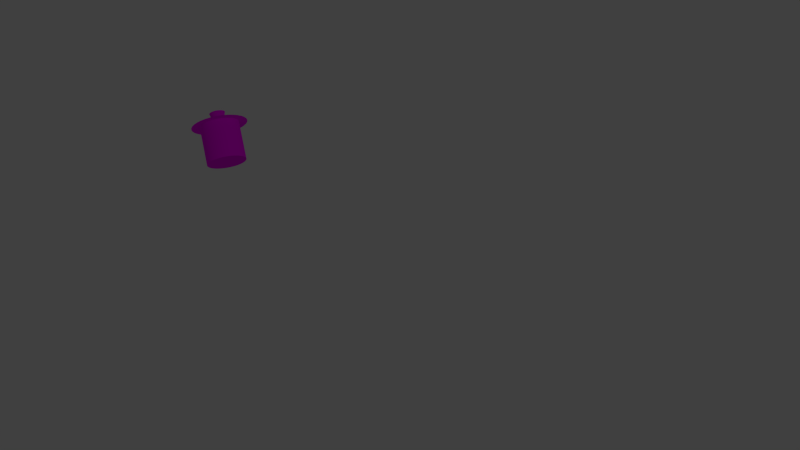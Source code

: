 # Source: LS-Topf.blend  (saved by Blender 2.72.0; exported with 4.5.12 LTS)
import bpy
from mathutils import Matrix  # noqa: F401  (used for matrix-valued properties, if any)

bpy.ops.wm.read_factory_settings(use_empty=True)
scene = bpy.context.scene
scene.name = 'Scene'

# ---- collections
col_collection_1 = bpy.data.collections.new('Collection 1'); scene.collection.children.link(col_collection_1)

# ---- images (referenced by path relative to the original .blend; pixels are not part of the script)
import os
ASSET_DIR = os.environ.get("B2B_ASSET_DIR", "")  # directory of the original .blend (textures are referenced by path, not embedded)
HERE = os.path.dirname(os.path.abspath(__file__))  # packed textures are extracted next to this script under _unpacked/

def load_image(name, relpath, width, height, colorspace="sRGB"):
    """Load a texture the original file referenced (path relative to the .blend, or extracted next to this script)."""
    p = next((c for c in (os.path.join(HERE, relpath), os.path.join(ASSET_DIR, relpath)) if relpath and os.path.exists(c)), "")
    if p:
        img = bpy.data.images.load(p, check_existing=True)
        img.name = name
    else:  # same state as the original file: an image datablock whose file is absent (Cycles renders it pink)
        img = bpy.data.images.new(name, width, height)
        img.source = "FILE"
        img.filepath = "//" + (relpath or name)
    img.colorspace_settings.name = colorspace
    return img
img_metal_jpg_001 = load_image('metal.jpg.001', 'metal.jpg', 1024, 1024, 'sRGB')

# ---- materials (node trees are filled in below, after node groups)
mat_material = bpy.data.materials.new('Material')
mat_material.alpha_threshold = 0.0
mat_material.roughness = 0.5

# ---- material node trees
mat_material.use_nodes = True; mat_material.node_tree.nodes.clear()
_N = mat_material.node_tree.nodes; _L = mat_material.node_tree.links
n0 = _N.new('ShaderNodeBsdfDiffuse'); n0.name = 'Diffuse BSDF'; n0.location = (59, 428)
n0.inputs[1].default_value = 0.1917
n1 = _N.new('ShaderNodeOutputMaterial'); n1.name = 'Material Output'; n1.location = (300, 300)
n2 = _N.new('ShaderNodeTexImage'); n2.name = 'Image Texture'; n2.location = (-180, 300)
n2.width = 140
n2.image = img_metal_jpg_001
n3 = _N.new('ShaderNodeTexNoise'); n3.name = 'Noise Texture'; n3.location = (62, 250)
n3.inputs[2].default_value = 23.8
n3.inputs[3].default_value = 8.4
n3.inputs[8].default_value = 8.15
n4 = _N.new('ShaderNodeDisplacement'); n4.name = 'Displacement'; n4.location = (0, 0)
n4.inputs[1].default_value = 0.0
n4.inputs[2].default_value = 0.1
_L.new(n2.outputs[0], n0.inputs[0])
_L.new(n0.outputs[0], n1.inputs[0])
_L.new(n2.outputs[0], n3.inputs[0])
_L.new(n3.outputs[1], n4.inputs[0])
_L.new(n4.outputs[0], n1.inputs[2])
n1.is_active_output = True

# ---- world
world_world = bpy.data.worlds.new('World'); scene.world = world_world
world_world.color = (0.05088, 0.05088, 0.05088)
world_world.use_sun_shadow = False
world_world.sun_shadow_jitter_overblur = 0.0
world_world.cycles.sampling_method = 'MANUAL'
world_world.cycles.sample_map_resolution = 256

# ---- cameras
cam_camera = bpy.data.cameras.new('Camera')
cam_camera.clip_end = 100.0
cam_camera.lens = 35.0
cam_camera.sensor_width = 32.0
cam_camera.sensor_height = 18.0
cam_camera.ortho_scale = 7.314
cam_camera.dof.focus_distance = 0.0

# ---- lights
light_lamp = bpy.data.lights.new('Lamp', 'POINT')
light_lamp.transmission_factor = 0.0
light_lamp.cutoff_distance = 30.0
light_lamp.energy = 100.0
light_lamp.shadow_buffer_clip_start = 1.001
light_lamp.shadow_soft_size = 0.1
light_lamp.shadow_maximum_resolution = 0.006
light_lamp.use_absolute_resolution = True
light_lamp.cycles.use_multiple_importance_sampling = False

# ---- meshes
me_circle = bpy.data.meshes.new('Circle')
me_circle.from_pydata([(5.029e-08, 0.3268, 0.978), (-0.06375, 0.3205, 0.978), (-0.1251, 0.3019, 0.978), (-0.1816, 0.2717, 0.978), (-0.2311, 0.2311, 0.978), (-0.2717, 0.1816, 0.978), (-0.3019, 0.1251, 0.978), (-0.3205, 0.06375, 0.978), (-0.3268, 1.367e-08, 0.978), (-0.3205, -0.06375, 0.978), (-0.3019, -0.1251, 0.978), (-0.2717, -0.1816, 0.978), (-0.2311, -0.2311, 0.978), (-0.1816, -0.2717, 0.978), (-0.1251, -0.3019, 0.978), (-0.06375, -0.3205, 0.978), (1.574e-07, -0.3268, 0.978), (0.06375, -0.3205, 0.978), (0.1251, -0.3019, 0.978), (0.1816, -0.2717, 0.978), (0.2311, -0.2311, 0.978), (0.2717, -0.1816, 0.978), (0.3019, -0.1251, 0.978), (0.3205, -0.06375, 0.978), (0.3268, 2.864e-07, 0.978), (0.3205, 0.06375, 0.978), (0.3019, 0.1251, 0.978), (0.2717, 0.1816, 0.978), (0.2311, 0.2311, 0.978), (0.1816, 0.2717, 0.978), (0.1251, 0.3019, 0.978), (0.06375, 0.3205, 0.978), (5.029e-08, 0.3268, 0.978), (-0.06375, 0.3205, 0.978), (-0.1251, 0.3019, 0.978), (-0.1816, 0.2717, 0.978), (-0.2311, 0.2311, 0.978), (-0.2717, 0.1816, 0.978), (-0.3019, 0.1251, 0.978), (-0.3205, 0.06375, 0.978), (-0.3268, 1.367e-08, 0.978), (-0.3205, -0.06375, 0.978), (-0.3019, -0.1251, 0.978), (-0.2717, -0.1816, 0.978), (-0.2311, -0.2311, 0.978), (-0.1816, -0.2717, 0.978), (-0.1251, -0.3019, 0.978), (-0.06375, -0.3205, 0.978), (1.574e-07, -0.3268, 0.978), (0.06375, -0.3205, 0.978), (0.1251, -0.3019, 0.978), (0.1816, -0.2717, 0.978), (0.2311, -0.2311, 0.978), (0.2717, -0.1816, 0.978), (0.3019, -0.1251, 0.978), (0.3205, -0.06375, 0.978), (0.3268, 2.864e-07, 0.978), (0.3205, 0.06375, 0.978), (0.3019, 0.1251, 0.978), (0.2717, 0.1816, 0.978), (0.2311, 0.2311, 0.978), (0.1816, 0.2717, 0.978), (0.1251, 0.3019, 0.978), (0.06375, 0.3205, 0.978), (8.925e-08, 0.3268, 1.632), (-0.06375, 0.3205, 1.632), (-0.1251, 0.3019, 1.632), (-0.1816, 0.2717, 1.632), (-0.2311, 0.2311, 1.632), (-0.2717, 0.1816, 1.632), (-0.3019, 0.1251, 1.632), (-0.3205, 0.06375, 1.632), (-0.3268, -1.032e-07, 1.632), (-0.3205, -0.06375, 1.632), (-0.3019, -0.1251, 1.632), (-0.2717, -0.1816, 1.632), (-0.2311, -0.2311, 1.632), (-0.1816, -0.2717, 1.632), (-0.1251, -0.3019, 1.632), (-0.06375, -0.3205, 1.632), (1.964e-07, -0.3268, 1.632), (0.06375, -0.3205, 1.632), (0.1251, -0.3019, 1.632), (0.1816, -0.2717, 1.632), (0.2311, -0.2311, 1.632), (0.2717, -0.1816, 1.632), (0.3019, -0.1251, 1.632), (0.3205, -0.06375, 1.632), (0.3268, 2.085e-07, 1.632), (0.3205, 0.06375, 1.632), (0.3019, 0.1251, 1.632), (0.2717, 0.1816, 1.632), (0.2311, 0.2311, 1.632), (0.1816, 0.2717, 1.632), (0.1251, 0.3019, 1.632), (0.06375, 0.3205, 1.632), (1.087e-07, 0.4673, 1.632), (-0.09116, 0.4583, 1.632), (-0.1788, 0.4317, 1.632), (-0.2596, 0.3885, 1.632), (-0.3304, 0.3304, 1.632), (-0.3885, 0.2596, 1.632), (-0.4317, 0.1788, 1.632), (-0.4583, 0.09116, 1.632), (-0.4673, -1.422e-07, 1.632), (-0.4583, -0.09116, 1.632), (-0.4317, -0.1788, 1.632), (-0.3885, -0.2596, 1.632), (-0.3304, -0.3304, 1.632), (-0.2596, -0.3885, 1.632), (-0.1788, -0.4317, 1.632), (-0.09116, -0.4583, 1.632), (2.548e-07, -0.4673, 1.632), (0.09116, -0.4583, 1.632), (0.1788, -0.4317, 1.632), (0.2596, -0.3885, 1.632), (0.3304, -0.3304, 1.632), (0.3885, -0.2596, 1.632), (0.4317, -0.1788, 1.632), (0.4583, -0.09116, 1.632), (0.4673, 2.864e-07, 1.632), (0.4583, 0.09116, 1.632), (0.4317, 0.1788, 1.632), (0.3885, 0.2596, 1.632), (0.3304, 0.3304, 1.632), (0.2596, 0.3885, 1.632), (0.1788, 0.4317, 1.632), (0.09116, 0.4583, 1.632), (6.977e-08, 0.1038, 1.717), (-0.02025, 0.1018, 1.717), (-0.03973, 0.0959, 1.717), (-0.05767, 0.08631, 1.717), (-0.0734, 0.0734, 1.717), (-0.08631, 0.05767, 1.717), (-0.0959, 0.03973, 1.717), (-0.1018, 0.02025, 1.717), (-0.1038, -6.424e-08, 1.717), (-0.1018, -0.02025, 1.717), (-0.0959, -0.03973, 1.717), (-0.08631, -0.05767, 1.717), (-0.0734, -0.0734, 1.717), (-0.05767, -0.08631, 1.717), (-0.03973, -0.09591, 1.717), (-0.02025, -0.1018, 1.717), (9.899e-08, -0.1038, 1.717), (0.02025, -0.1018, 1.717), (0.03973, -0.09591, 1.717), (0.05767, -0.08631, 1.717), (0.0734, -0.0734, 1.717), (0.08631, -0.05767, 1.717), (0.09591, -0.03973, 1.717), (0.1018, -0.02025, 1.717), (0.1038, 1.367e-08, 1.717), (0.1018, 0.02025, 1.717), (0.09591, 0.03973, 1.717), (0.08631, 0.05767, 1.717), (0.0734, 0.0734, 1.717), (0.05767, 0.08631, 1.717), (0.03973, 0.0959, 1.717), (0.02025, 0.1018, 1.717), (6.977e-08, 0.0932, 1.717), (-0.01818, 0.09141, 1.717), (-0.03566, 0.0861, 1.717), (-0.05178, 0.07749, 1.717), (-0.0659, 0.0659, 1.717), (-0.07749, 0.05178, 1.717), (-0.0861, 0.03566, 1.717), (-0.09141, 0.01818, 1.717), (-0.0932, -6.424e-08, 1.717), (-0.09141, -0.01818, 1.717), (-0.0861, -0.03566, 1.717), (-0.07749, -0.05178, 1.717), (-0.0659, -0.0659, 1.717), (-0.05178, -0.07749, 1.717), (-0.03566, -0.0861, 1.717), (-0.01818, -0.09141, 1.717), (9.899e-08, -0.0932, 1.717), (0.01818, -0.09141, 1.717), (0.03566, -0.0861, 1.717), (0.05178, -0.07749, 1.717), (0.0659, -0.0659, 1.717), (0.07749, -0.05178, 1.717), (0.0861, -0.03566, 1.717), (0.09141, -0.01818, 1.717), (0.0932, 1.367e-08, 1.717), (0.09141, 0.01818, 1.717), (0.0861, 0.03566, 1.717), (0.07749, 0.05178, 1.717), (0.0659, 0.0659, 1.717), (0.05178, 0.07749, 1.717), (0.03566, 0.0861, 1.717), (0.01818, 0.09141, 1.717), (6.977e-08, 0.1314, 1.847), (-0.02564, 0.1289, 1.847), (-0.05029, 0.1214, 1.847), (-0.07301, 0.1093, 1.847), (-0.09293, 0.09293, 1.847), (-0.1093, 0.07301, 1.847), (-0.1214, 0.05029, 1.847), (-0.1289, 0.02564, 1.847), (-0.1314, -6.424e-08, 1.847), (-0.1289, -0.02564, 1.847), (-0.1214, -0.05029, 1.847), (-0.1093, -0.07301, 1.847), (-0.09293, -0.09293, 1.847), (-0.07301, -0.1093, 1.847), (-0.05029, -0.1214, 1.847), (-0.02564, -0.1289, 1.847), (1.185e-07, -0.1314, 1.847), (0.02564, -0.1289, 1.847), (0.05029, -0.1214, 1.847), (0.07301, -0.1093, 1.847), (0.09293, -0.09293, 1.847), (0.1093, -0.07301, 1.847), (0.1214, -0.05029, 1.847), (0.1289, -0.02564, 1.847), (0.1314, 5.263e-08, 1.847), (0.1289, 0.02564, 1.847), (0.1214, 0.05029, 1.847), (0.1093, 0.07301, 1.847), (0.09293, 0.09293, 1.847), (0.07301, 0.1093, 1.847), (0.05029, 0.1214, 1.847), (0.02564, 0.1289, 1.847)], [], [(1, 0, 31, 30, 29, 28, 27, 26, 25, 24, 23, 22, 21, 20, 19, 18, 17, 16, 15, 14, 13, 12, 11, 10, 9, 8, 7, 6, 5, 4, 3, 2), (60, 61, 93, 92), (27, 28, 60, 59), (16, 17, 49, 48), (5, 6, 38, 37), (25, 26, 58, 57), (3, 4, 36, 35), (14, 15, 47, 46), (23, 24, 56, 55), (1, 2, 34, 33), (12, 13, 45, 44), (21, 22, 54, 53), (10, 11, 43, 42), (30, 31, 63, 62), (19, 20, 52, 51), (8, 9, 41, 40), (28, 29, 61, 60), (17, 18, 50, 49), (6, 7, 39, 38), (26, 27, 59, 58), (4, 5, 37, 36), (15, 16, 48, 47), (24, 25, 57, 56), (2, 3, 35, 34), (13, 14, 46, 45), (22, 23, 55, 54), (0, 1, 33, 32), (11, 12, 44, 43), (31, 0, 32, 63), (20, 21, 53, 52), (9, 10, 42, 41), (29, 30, 62, 61), (18, 19, 51, 50), (7, 8, 40, 39), (94, 95, 127, 126), (49, 50, 82, 81), (38, 39, 71, 70), (58, 59, 91, 90), (36, 37, 69, 68), (47, 48, 80, 79), (56, 57, 89, 88), (34, 35, 67, 66), (45, 46, 78, 77), (54, 55, 87, 86), (32, 33, 65, 64), (43, 44, 76, 75), (63, 32, 64, 95), (52, 53, 85, 84), (41, 42, 74, 73), (61, 62, 94, 93), (50, 51, 83, 82), (39, 40, 72, 71), (59, 60, 92, 91), (48, 49, 81, 80), (37, 38, 70, 69), (57, 58, 90, 89), (35, 36, 68, 67), (46, 47, 79, 78), (55, 56, 88, 87), (33, 34, 66, 65), (44, 45, 77, 76), (53, 54, 86, 85), (42, 43, 75, 74), (62, 63, 95, 94), (51, 52, 84, 83), (40, 41, 73, 72), (117, 118, 150, 149), (83, 84, 116, 115), (72, 73, 105, 104), (92, 93, 125, 124), (81, 82, 114, 113), (70, 71, 103, 102), (90, 91, 123, 122), (68, 69, 101, 100), (79, 80, 112, 111), (88, 89, 121, 120), (66, 67, 99, 98), (77, 78, 110, 109), (86, 87, 119, 118), (64, 65, 97, 96), (75, 76, 108, 107), (95, 64, 96, 127), (84, 85, 117, 116), (73, 74, 106, 105), (93, 94, 126, 125), (82, 83, 115, 114), (71, 72, 104, 103), (91, 92, 124, 123), (80, 81, 113, 112), (69, 70, 102, 101), (89, 90, 122, 121), (67, 68, 100, 99), (78, 79, 111, 110), (87, 88, 120, 119), (65, 66, 98, 97), (76, 77, 109, 108), (85, 86, 118, 117), (74, 75, 107, 106), (151, 152, 184, 183), (106, 107, 139, 138), (126, 127, 159, 158), (115, 116, 148, 147), (104, 105, 137, 136), (124, 125, 157, 156), (113, 114, 146, 145), (102, 103, 135, 134), (122, 123, 155, 154), (100, 101, 133, 132), (111, 112, 144, 143), (120, 121, 153, 152), (98, 99, 131, 130), (109, 110, 142, 141), (118, 119, 151, 150), (96, 97, 129, 128), (107, 108, 140, 139), (127, 96, 128, 159), (116, 117, 149, 148), (105, 106, 138, 137), (125, 126, 158, 157), (114, 115, 147, 146), (103, 104, 136, 135), (123, 124, 156, 155), (112, 113, 145, 144), (101, 102, 134, 133), (121, 122, 154, 153), (99, 100, 132, 131), (110, 111, 143, 142), (119, 120, 152, 151), (97, 98, 130, 129), (108, 109, 141, 140), (185, 186, 218, 217), (129, 130, 162, 161), (140, 141, 173, 172), (149, 150, 182, 181), (138, 139, 171, 170), (158, 159, 191, 190), (147, 148, 180, 179), (136, 137, 169, 168), (156, 157, 189, 188), (145, 146, 178, 177), (134, 135, 167, 166), (154, 155, 187, 186), (132, 133, 165, 164), (143, 144, 176, 175), (152, 153, 185, 184), (130, 131, 163, 162), (141, 142, 174, 173), (150, 151, 183, 182), (128, 129, 161, 160), (139, 140, 172, 171), (159, 128, 160, 191), (148, 149, 181, 180), (137, 138, 170, 169), (157, 158, 190, 189), (146, 147, 179, 178), (135, 136, 168, 167), (155, 156, 188, 187), (144, 145, 177, 176), (133, 134, 166, 165), (153, 154, 186, 185), (131, 132, 164, 163), (142, 143, 175, 174), (193, 194, 195, 196, 197, 198, 199, 200, 201, 202, 203, 204, 205, 206, 207, 208, 209, 210, 211, 212, 213, 214, 215, 216, 217, 218, 219, 220, 221, 222, 223, 192), (163, 164, 196, 195), (174, 175, 207, 206), (183, 184, 216, 215), (161, 162, 194, 193), (172, 173, 205, 204), (181, 182, 214, 213), (170, 171, 203, 202), (190, 191, 223, 222), (179, 180, 212, 211), (168, 169, 201, 200), (188, 189, 221, 220), (177, 178, 210, 209), (166, 167, 199, 198), (186, 187, 219, 218), (164, 165, 197, 196), (175, 176, 208, 207), (184, 185, 217, 216), (162, 163, 195, 194), (173, 174, 206, 205), (182, 183, 215, 214), (160, 161, 193, 192), (171, 172, 204, 203), (191, 160, 192, 223), (180, 181, 213, 212), (169, 170, 202, 201), (189, 190, 222, 221), (178, 179, 211, 210), (167, 168, 200, 199), (187, 188, 220, 219), (176, 177, 209, 208), (165, 166, 198, 197)])
me_circle.polygons.foreach_set('use_smooth', [True] * 194)
_uv = me_circle.uv_layers.new(name='UVMap')
_uv.uv.foreach_set('vector', [0.7493, 0.1172, 0.7697, 0.1368, 0.7858, 0.1599, 0.7969, 0.1855, 0.8026, 0.2127, 0.8026, 0.2405, 0.7969, 0.2677, 0.7858, 0.2933, 0.7697, 0.3164, 0.7493, 0.336, 0.7252, 0.3514, 0.6984, 0.3621, 0.67, 0.3675, 0.6411, 0.3675, 0.6127, 0.3621, 0.5859, 0.3514, 0.5618, 0.336, 0.5414, 0.3164, 0.5253, 0.2933, 0.5142, 0.2677, 0.5085, 0.2405, 0.5085, 0.2127, 0.5142, 0.1855, 0.5253, 0.1599, 0.5414, 0.1368, 0.5618, 0.1172, 0.5859, 0.1018, 0.6127, 0.09117, 0.6411, 0.08576, 0.67, 0.08576, 0.6984, 0.09117, 0.7252, 0.1018, 0.5695, 0.9334, 0.5507, 0.9346, 0.5501, 0.737, 0.5689, 0.7358, 0.8026, 0.2405, 0.8026, 0.2405, 0.8026, 0.2405, 0.8026, 0.2405, 0.8026, 0.2405, 0.8026, 0.2405, 0.8026, 0.2405, 0.8026, 0.2405, 0.8026, 0.2405, 0.8026, 0.2405, 0.8026, 0.2405, 0.8026, 0.2405, 0.8026, 0.2405, 0.8026, 0.2405, 0.8026, 0.2405, 0.8026, 0.2405, 0.8026, 0.2405, 0.8026, 0.2405, 0.8026, 0.2405, 0.8026, 0.2405, 0.8026, 0.2405, 0.8026, 0.2405, 0.8026, 0.2405, 0.8026, 0.2405, 0.8026, 0.2405, 0.8026, 0.2405, 0.8026, 0.2405, 0.8026, 0.2405, 0.8026, 0.2405, 0.8026, 0.2405, 0.8026, 0.2405, 0.8026, 0.2405, 0.8026, 0.2405, 0.8026, 0.2405, 0.8026, 0.2405, 0.8026, 0.2405, 0.8026, 0.2405, 0.8026, 0.2405, 0.8026, 0.2405, 0.8026, 0.2405, 0.8026, 0.2405, 0.8026, 0.2405, 0.8026, 0.2405, 0.8026, 0.2405, 0.8026, 0.2405, 0.8026, 0.2405, 0.8026, 0.2405, 0.8026, 0.2405, 0.8026, 0.2405, 0.8026, 0.2405, 0.8026, 0.2405, 0.8026, 0.2405, 0.8026, 0.2405, 0.8026, 0.2405, 0.8026, 0.2405, 0.8026, 0.2405, 0.8026, 0.2405, 0.8026, 0.2405, 0.8026, 0.2405, 0.8026, 0.2405, 0.8026, 0.2405, 0.8026, 0.2405, 0.8026, 0.2405, 0.8026, 0.2405, 0.8026, 0.2405, 0.8026, 0.2405, 0.8026, 0.2405, 0.8026, 0.2405, 0.8026, 0.2405, 0.8026, 0.2405, 0.8026, 0.2405, 0.8026, 0.2405, 0.8026, 0.2405, 0.8026, 0.2405, 0.8026, 0.2405, 0.8026, 0.2405, 0.8026, 0.2405, 0.8026, 0.2405, 0.8026, 0.2405, 0.8026, 0.2405, 0.8026, 0.2405, 0.8026, 0.2405, 0.8026, 0.2405, 0.8026, 0.2405, 0.8026, 0.2405, 0.8026, 0.2405, 0.8026, 0.2405, 0.8026, 0.2405, 0.8026, 0.2405, 0.8026, 0.2405, 0.8026, 0.2405, 0.8026, 0.2405, 0.8026, 0.2405, 0.8026, 0.2405, 0.8026, 0.2405, 0.8026, 0.2405, 0.8026, 0.2405, 0.8026, 0.2405, 0.8026, 0.2405, 0.8026, 0.2405, 0.8026, 0.2405, 0.8026, 0.2405, 0.8026, 0.2405, 0.8026, 0.2405, 0.8026, 0.2405, 0.8026, 0.2405, 0.8026, 0.2405, 0.8026, 0.2405, 0.8026, 0.2405, 0.8026, 0.2405, 0.8026, 0.2405, 0.8026, 0.2405, 0.8026, 0.2405, 0.8026, 0.2405, 0.8026, 0.2405, 0.8026, 0.2405, 0.8026, 0.2405, 0.8026, 0.2405, 0.8026, 0.2405, 0.8026, 0.2405, 0.8026, 0.2405, 0.8026, 0.2405, 0.8026, 0.2405, 0.8026, 0.2405, 0.8026, 0.2405, 0.8026, 0.2405, 0.8026, 0.2405, 0.8026, 0.2405, 0.2122, 0.8007, 0.239, 0.8113, 0.2205, 0.8695, 0.1823, 0.8543, 0.6628, 0.7334, 0.6439, 0.7323, 0.6433, 0.5348, 0.6622, 0.5358, 0.6968, 0.7313, 0.6798, 0.7329, 0.6792, 0.5353, 0.6962, 0.5337, 0.61, 0.9327, 0.5896, 0.9328, 0.589, 0.7352, 0.6094, 0.7352, 0.7357, 0.7295, 0.7156, 0.7301, 0.715, 0.5325, 0.7351, 0.5319, 0.6804, 0.9358, 0.666, 0.9379, 0.6654, 0.7403, 0.6798, 0.7382, 0.649, 0.9343, 0.6301, 0.9332, 0.6295, 0.7357, 0.6483, 0.7367, 0.7762, 0.7299, 0.7561, 0.7294, 0.7555, 0.5318, 0.7756, 0.5323, 0.7163, 0.933, 0.6974, 0.9341, 0.6968, 0.7366, 0.7157, 0.7354, 0.5645, 0.7337, 0.5475, 0.7354, 0.5469, 0.5378, 0.5639, 0.5361, 0.8121, 0.7325, 0.7951, 0.731, 0.7945, 0.5334, 0.8115, 0.5349, 0.7567, 0.9323, 0.7363, 0.9324, 0.7357, 0.7348, 0.7561, 0.7347, 0.8265, 0.7345, 0.8121, 0.7325, 0.8115, 0.5349, 0.8259, 0.5369, 0.6034, 0.7319, 0.5834, 0.7325, 0.5828, 0.5349, 0.6028, 0.5343, 0.7957, 0.9339, 0.7768, 0.9328, 0.7762, 0.7352, 0.7951, 0.7363, 0.5507, 0.9346, 0.5337, 0.9363, 0.5331, 0.7387, 0.5501, 0.737, 0.6439, 0.7323, 0.6239, 0.7318, 0.6233, 0.5343, 0.6433, 0.5348, 0.8271, 0.9374, 0.8127, 0.9354, 0.8121, 0.7378, 0.8265, 0.7398, 0.5896, 0.9328, 0.5695, 0.9334, 0.5689, 0.7358, 0.589, 0.7352, 0.6798, 0.7349, 0.6628, 0.7334, 0.6622, 0.5358, 0.6792, 0.5374, 0.7156, 0.7301, 0.6968, 0.7313, 0.6962, 0.5337, 0.715, 0.5325, 0.6301, 0.9332, 0.61, 0.9327, 0.6094, 0.7352, 0.6295, 0.7357, 0.7561, 0.7294, 0.7357, 0.7295, 0.7351, 0.5319, 0.7555, 0.5318, 0.6974, 0.9341, 0.6804, 0.9358, 0.6798, 0.7382, 0.6968, 0.7366, 0.6659, 0.9358, 0.649, 0.9343, 0.6483, 0.7367, 0.6653, 0.7383, 0.7951, 0.731, 0.7762, 0.7299, 0.7756, 0.5323, 0.7945, 0.5334, 0.7363, 0.9324, 0.7163, 0.933, 0.7157, 0.7354, 0.7357, 0.7348, 0.5834, 0.7325, 0.5645, 0.7337, 0.5639, 0.5361, 0.5828, 0.5349, 0.7768, 0.9328, 0.7567, 0.9323, 0.7561, 0.7347, 0.7762, 0.7352, 0.5337, 0.9363, 0.5192, 0.9383, 0.5186, 0.7408, 0.5331, 0.7387, 0.6239, 0.7318, 0.6034, 0.7319, 0.6028, 0.5343, 0.6233, 0.5343, 0.8127, 0.9354, 0.7957, 0.9339, 0.7951, 0.7363, 0.8121, 0.7378, 0.4681, 0.1776, 0.484, 0.2143, 0.3268, 0.26, 0.3232, 0.2519, 0.2122, 0.551, 0.1881, 0.5664, 0.1479, 0.5194, 0.1823, 0.4974, 0.4289, 0.6897, 0.4289, 0.662, 0.4921, 0.656, 0.4921, 0.6957, 0.1677, 0.7656, 0.1881, 0.7853, 0.1479, 0.8323, 0.1186, 0.8042, 0.2674, 0.535, 0.239, 0.5404, 0.2205, 0.4822, 0.2611, 0.4744, 0.4121, 0.7426, 0.4232, 0.7169, 0.484, 0.7346, 0.4681, 0.7712, 0.1405, 0.7169, 0.1516, 0.7426, 0.09557, 0.7712, 0.07972, 0.7346, 0.3756, 0.7853, 0.396, 0.7656, 0.4451, 0.8042, 0.4159, 0.8323, 0.3247, 0.5404, 0.2963, 0.535, 0.3026, 0.4744, 0.3432, 0.4822, 0.1348, 0.662, 0.1348, 0.6897, 0.07164, 0.6957, 0.07164, 0.656, 0.3247, 0.8113, 0.3515, 0.8007, 0.3814, 0.8543, 0.3432, 0.8695, 0.3756, 0.5664, 0.3515, 0.551, 0.3814, 0.4974, 0.4159, 0.5194, 0.1516, 0.6091, 0.1405, 0.6348, 0.07972, 0.6171, 0.09557, 0.5804, 0.2674, 0.8167, 0.2963, 0.8167, 0.3026, 0.8773, 0.2611, 0.8773, 0.4121, 0.6091, 0.396, 0.5861, 0.4451, 0.5475, 0.4681, 0.5804, 0.239, 0.8113, 0.2674, 0.8167, 0.2611, 0.8773, 0.2205, 0.8695, 0.1881, 0.5664, 0.1677, 0.5861, 0.1186, 0.5475, 0.1479, 0.5194, 0.4289, 0.662, 0.4232, 0.6348, 0.484, 0.6171, 0.4921, 0.656, 0.1881, 0.7853, 0.2122, 0.8007, 0.1823, 0.8543, 0.1479, 0.8323, 0.239, 0.5404, 0.2122, 0.551, 0.1823, 0.4974, 0.2205, 0.4822, 0.4232, 0.7169, 0.4289, 0.6897, 0.4921, 0.6957, 0.484, 0.7346, 0.1516, 0.7426, 0.1677, 0.7656, 0.1186, 0.8042, 0.09557, 0.7712, 0.2963, 0.535, 0.2674, 0.535, 0.2611, 0.4744, 0.3026, 0.4744, 0.396, 0.7656, 0.4121, 0.7426, 0.4681, 0.7712, 0.4451, 0.8042, 0.1348, 0.6897, 0.1405, 0.7169, 0.07972, 0.7346, 0.07164, 0.6957, 0.3515, 0.8007, 0.3756, 0.7853, 0.4159, 0.8323, 0.3814, 0.8543, 0.3515, 0.551, 0.3247, 0.5404, 0.3432, 0.4822, 0.3814, 0.4974, 0.1405, 0.6348, 0.1348, 0.662, 0.07164, 0.656, 0.07972, 0.6171, 0.2963, 0.8167, 0.3247, 0.8113, 0.3432, 0.8695, 0.3026, 0.8773, 0.396, 0.5861, 0.3756, 0.5664, 0.4159, 0.5194, 0.4451, 0.5475, 0.1677, 0.5861, 0.1516, 0.6091, 0.09557, 0.5804, 0.1186, 0.5475, 0.4232, 0.6348, 0.4121, 0.6091, 0.4681, 0.5804, 0.484, 0.6171, 0.3286, 0.2686, 0.3286, 0.2775, 0.3238, 0.277, 0.3238, 0.2691, 0.09557, 0.1776, 0.1186, 0.1447, 0.2456, 0.2445, 0.2405, 0.2519, 0.3432, 0.4667, 0.3026, 0.4744, 0.2865, 0.3178, 0.2955, 0.3161, 0.4159, 0.1166, 0.4451, 0.1447, 0.3181, 0.2445, 0.3116, 0.2383, 0.07164, 0.2532, 0.07972, 0.2143, 0.2369, 0.26, 0.2352, 0.2686, 0.4159, 0.4295, 0.3814, 0.4515, 0.304, 0.3127, 0.3116, 0.3078, 0.3432, 0.07938, 0.3814, 0.09457, 0.304, 0.2334, 0.2955, 0.23, 0.07972, 0.3318, 0.07164, 0.2929, 0.2352, 0.2775, 0.2369, 0.2861, 0.4681, 0.3684, 0.4451, 0.4014, 0.3181, 0.3016, 0.3232, 0.2942, 0.1186, 0.4014, 0.09557, 0.3684, 0.2405, 0.2942, 0.2456, 0.3016, 0.2611, 0.07164, 0.3026, 0.07164, 0.2865, 0.2283, 0.2773, 0.2283, 0.4921, 0.2929, 0.484, 0.3318, 0.3268, 0.2861, 0.3286, 0.2775, 0.1823, 0.4515, 0.1479, 0.4295, 0.2521, 0.3078, 0.2597, 0.3127, 0.1823, 0.09457, 0.2205, 0.07938, 0.2682, 0.23, 0.2597, 0.2334, 0.484, 0.2143, 0.4921, 0.2532, 0.3286, 0.2686, 0.3268, 0.26, 0.2612, 0.4744, 0.2205, 0.4667, 0.2682, 0.3161, 0.2773, 0.3178, 0.1186, 0.1447, 0.1479, 0.1166, 0.2521, 0.2383, 0.2456, 0.2445, 0.3026, 0.4744, 0.2612, 0.4744, 0.2773, 0.3178, 0.2865, 0.3178, 0.4451, 0.1447, 0.4681, 0.1776, 0.3232, 0.2519, 0.3181, 0.2445, 0.07972, 0.2143, 0.09557, 0.1776, 0.2405, 0.2519, 0.2369, 0.26, 0.3814, 0.4515, 0.3432, 0.4667, 0.2955, 0.3161, 0.304, 0.3127, 0.3814, 0.09457, 0.4159, 0.1166, 0.3116, 0.2383, 0.304, 0.2334, 0.07164, 0.2929, 0.07164, 0.2532, 0.2352, 0.2686, 0.2352, 0.2775, 0.4451, 0.4014, 0.4159, 0.4295, 0.3116, 0.3078, 0.3181, 0.3016, 0.3026, 0.07164, 0.3432, 0.07938, 0.2955, 0.23, 0.2865, 0.2283, 0.09557, 0.3684, 0.07972, 0.3318, 0.2369, 0.2861, 0.2405, 0.2942, 0.484, 0.3318, 0.4681, 0.3684, 0.3232, 0.2942, 0.3268, 0.2861, 0.1479, 0.4295, 0.1186, 0.4014, 0.2456, 0.3016, 0.2521, 0.3078, 0.2205, 0.07938, 0.2611, 0.07164, 0.2773, 0.2283, 0.2682, 0.23, 0.4921, 0.2532, 0.4921, 0.2929, 0.3286, 0.2775, 0.3286, 0.2686, 0.2205, 0.4667, 0.1823, 0.4515, 0.2597, 0.3127, 0.2682, 0.3161, 0.1479, 0.1166, 0.1823, 0.09457, 0.2597, 0.2334, 0.2521, 0.2383, 0.9262, 0.3123, 0.9258, 0.32, 0.8652, 0.3175, 0.8657, 0.3066, 0.2682, 0.3161, 0.2597, 0.3127, 0.262, 0.3086, 0.2696, 0.3117, 0.2521, 0.2383, 0.2597, 0.2334, 0.262, 0.2374, 0.2551, 0.2418, 0.3232, 0.2519, 0.3268, 0.26, 0.3222, 0.2613, 0.319, 0.254, 0.2405, 0.2519, 0.2456, 0.2445, 0.2493, 0.2474, 0.2447, 0.254, 0.2955, 0.3161, 0.2865, 0.3178, 0.286, 0.3132, 0.2941, 0.3117, 0.3116, 0.2383, 0.3181, 0.2445, 0.3144, 0.2474, 0.3086, 0.2418, 0.2352, 0.2686, 0.2369, 0.26, 0.2415, 0.2613, 0.2399, 0.2691, 0.3116, 0.3078, 0.304, 0.3127, 0.3017, 0.3086, 0.3086, 0.3042, 0.2955, 0.23, 0.304, 0.2334, 0.3017, 0.2374, 0.2941, 0.2344, 0.2369, 0.2861, 0.2352, 0.2775, 0.2399, 0.277, 0.2415, 0.2848, 0.3232, 0.2942, 0.3181, 0.3016, 0.3144, 0.2987, 0.319, 0.2921, 0.2456, 0.3016, 0.2405, 0.2942, 0.2447, 0.2921, 0.2493, 0.2987, 0.2773, 0.2283, 0.2865, 0.2283, 0.286, 0.2329, 0.2777, 0.2329, 0.3286, 0.2775, 0.3268, 0.2861, 0.3222, 0.2848, 0.3238, 0.277, 0.2597, 0.3127, 0.2521, 0.3078, 0.2551, 0.3042, 0.262, 0.3086, 0.2597, 0.2334, 0.2682, 0.23, 0.2696, 0.2344, 0.262, 0.2374, 0.3268, 0.26, 0.3286, 0.2686, 0.3238, 0.2691, 0.3222, 0.2613, 0.2773, 0.3178, 0.2682, 0.3161, 0.2696, 0.3117, 0.2777, 0.3132, 0.2456, 0.2445, 0.2521, 0.2383, 0.2551, 0.2418, 0.2493, 0.2474, 0.2865, 0.3178, 0.2773, 0.3178, 0.2777, 0.3132, 0.286, 0.3132, 0.3181, 0.2445, 0.3232, 0.2519, 0.319, 0.254, 0.3144, 0.2474, 0.2369, 0.26, 0.2405, 0.2519, 0.2447, 0.254, 0.2415, 0.2613, 0.304, 0.3127, 0.2955, 0.3161, 0.2941, 0.3117, 0.3017, 0.3086, 0.304, 0.2334, 0.3116, 0.2383, 0.3086, 0.2418, 0.3017, 0.2374, 0.2352, 0.2775, 0.2352, 0.2686, 0.2399, 0.2691, 0.2399, 0.277, 0.3181, 0.3016, 0.3116, 0.3078, 0.3086, 0.3042, 0.3144, 0.2987, 0.2865, 0.2283, 0.2955, 0.23, 0.2941, 0.2344, 0.286, 0.2329, 0.2405, 0.2942, 0.2369, 0.2861, 0.2415, 0.2848, 0.2447, 0.2921, 0.3268, 0.2861, 0.3232, 0.2942, 0.319, 0.2921, 0.3222, 0.2848, 0.2521, 0.3078, 0.2456, 0.3016, 0.2493, 0.2987, 0.2551, 0.3042, 0.2682, 0.23, 0.2773, 0.2283, 0.2777, 0.2329, 0.2696, 0.2344, 0.8026, 0.1368, 0.8048, 0.1259, 0.8093, 0.1156, 0.8158, 0.1063, 0.824, 0.09841, 0.8337, 0.09221, 0.8444, 0.08794, 0.8559, 0.08576, 0.8675, 0.08576, 0.8789, 0.08794, 0.8897, 0.09221, 0.8994, 0.09841, 0.9076, 0.1063, 0.9141, 0.1156, 0.9185, 0.1259, 0.9208, 0.1368, 0.9208, 0.148, 0.9185, 0.1589, 0.9141, 0.1692, 0.9076, 0.1785, 0.8994, 0.1864, 0.8897, 0.1926, 0.8789, 0.1969, 0.8675, 0.199, 0.8559, 0.199, 0.8444, 0.1969, 0.8337, 0.1926, 0.824, 0.1864, 0.8158, 0.1785, 0.8093, 0.1692, 0.8048, 0.1589, 0.8026, 0.148, 0.8632, 0.2391, 0.8632, 0.247, 0.8026, 0.2486, 0.8026, 0.2375, 0.8661, 0.2161, 0.8654, 0.2095, 0.9255, 0.199, 0.9264, 0.2083, 0.9275, 0.2984, 0.9267, 0.3049, 0.8665, 0.2963, 0.8676, 0.287, 0.8639, 0.224, 0.8634, 0.2313, 0.8029, 0.2265, 0.8036, 0.2162, 0.8668, 0.2312, 0.8666, 0.2234, 0.9271, 0.2186, 0.9274, 0.2296, 0.8637, 0.3419, 0.8643, 0.3493, 0.804, 0.3579, 0.8032, 0.3476, 0.8666, 0.2469, 0.8668, 0.2391, 0.9274, 0.2407, 0.9271, 0.2517, 0.9267, 0.3496, 0.9275, 0.3552, 0.8676, 0.3672, 0.8665, 0.3593, 0.8632, 0.3263, 0.8633, 0.3342, 0.8027, 0.3367, 0.8026, 0.3255, 0.8654, 0.2608, 0.8661, 0.2542, 0.9264, 0.262, 0.9255, 0.2713, 0.9258, 0.3357, 0.9262, 0.343, 0.8657, 0.35, 0.8652, 0.3396, 0.8637, 0.3112, 0.8633, 0.3185, 0.8027, 0.3146, 0.8032, 0.3042, 0.8639, 0.2621, 0.8646, 0.2687, 0.8045, 0.2792, 0.8036, 0.2699, 0.9258, 0.32, 0.9257, 0.3279, 0.865, 0.3287, 0.8652, 0.3175, 0.8632, 0.247, 0.8634, 0.2548, 0.8029, 0.2596, 0.8026, 0.2486, 0.865, 0.299, 0.8643, 0.3046, 0.804, 0.2949, 0.8051, 0.287, 0.9267, 0.3049, 0.9262, 0.3123, 0.8657, 0.3066, 0.8665, 0.2963, 0.8634, 0.2313, 0.8632, 0.2391, 0.8026, 0.2375, 0.8029, 0.2265, 0.8666, 0.2234, 0.8661, 0.2161, 0.9264, 0.2083, 0.9271, 0.2186, 0.8643, 0.3493, 0.865, 0.3558, 0.8051, 0.3672, 0.804, 0.3579, 0.8646, 0.2174, 0.8639, 0.224, 0.8036, 0.2162, 0.8045, 0.2069, 0.8668, 0.2391, 0.8668, 0.2312, 0.9274, 0.2296, 0.9274, 0.2407, 0.8654, 0.2118, 0.8646, 0.2174, 0.8045, 0.2069, 0.8057, 0.199, 0.8633, 0.3342, 0.8637, 0.3419, 0.8032, 0.3476, 0.8027, 0.3367, 0.8661, 0.2542, 0.8666, 0.2469, 0.9271, 0.2517, 0.9264, 0.262, 0.9262, 0.343, 0.9267, 0.3496, 0.8665, 0.3593, 0.8657, 0.35, 0.8633, 0.3185, 0.8632, 0.3263, 0.8026, 0.3255, 0.8027, 0.3146, 0.8646, 0.2687, 0.8654, 0.2742, 0.8057, 0.287, 0.8045, 0.2792, 0.9257, 0.3279, 0.9258, 0.3357, 0.8652, 0.3396, 0.865, 0.3287, 0.8643, 0.3046, 0.8637, 0.3112, 0.8032, 0.3042, 0.804, 0.2949, 0.8634, 0.2548, 0.8639, 0.2621, 0.8036, 0.2699, 0.8029, 0.2596])
me_circle.materials.append(mat_material)
me_circle.use_remesh_preserve_volume = False
me_circle.use_remesh_preserve_attributes = False
me_circle.use_mirror_vertex_groups = False
me_circle.update()

# ---- objects
ob_circle = bpy.data.objects.new('Circle', me_circle)
ob_lamp = bpy.data.objects.new('Lamp', light_lamp)
ob_camera = bpy.data.objects.new('Camera', cam_camera)

# ---- transforms, parenting, visibility, modifiers, constraints
ob_circle.location = (-3.721, 0.3255, -0.9041)
ob_circle.rotation_euler = (-0.006924, -0.6754, -0.394)
ob_circle.lineart.crease_threshold = 0.0
_m = ob_circle.modifiers.new('EdgeSplit', 'EDGE_SPLIT')
_m = ob_circle.modifiers.new('ParticleSystem 1', 'PARTICLE_SYSTEM')
_m = ob_circle.modifiers.new('Explode', 'EXPLODE')
ob_lamp.location = (4.076, 1.005, 5.904)
ob_lamp.rotation_euler = (0.6503, 0.05522, 1.866)
ob_lamp.lock_rotations_4d = False
ob_lamp.empty_display_type = 'ARROWS'
ob_lamp.color = (0.0, 0.0, 0.0, 0.0)
ob_lamp.lineart.crease_threshold = 0.0
ob_camera.location = (7.481, -6.508, 5.344)
ob_camera.rotation_euler = (1.109, 0.01082, 0.8149)
ob_camera.lock_rotations_4d = False
ob_camera.empty_display_type = 'ARROWS'
ob_camera.color = (0.0, 0.0, 0.0, 0.0)
ob_camera.display_type = 'WIRE'
ob_camera.lineart.crease_threshold = 0.0

# ---- collection membership
col_collection_1.objects.link(ob_circle)
col_collection_1.objects.link(ob_lamp)
col_collection_1.objects.link(ob_camera)

# ---- scene / render settings (as saved in the file)
scene.camera = ob_camera
scene.frame_start = 1; scene.frame_end = 250; scene.frame_set(123)
scene.render.engine = 'CYCLES'
scene.render.resolution_percentage = 50
scene.render.dither_intensity = 0.0
scene.cycles.use_denoising = False
scene.cycles.samples = 10
scene.cycles.sampling_pattern = 'TABULATED_SOBOL'
scene.cycles.light_sampling_threshold = 0.0
scene.cycles.use_adaptive_sampling = False
scene.cycles.use_light_tree = False
scene.cycles.blur_glossy = 0.0
scene.cycles.pixel_filter_type = 'GAUSSIAN'
scene.cycles.sample_clamp_indirect = 0.0
scene.view_settings.view_transform = 'Standard'
bpy.context.view_layer.update()
